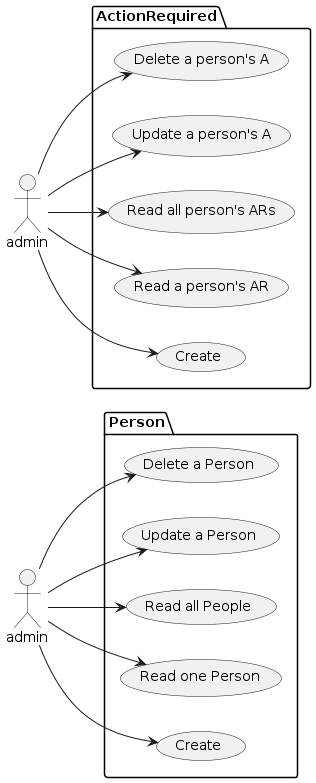

The diagram above was rendered by PlantUML. Its source (embedded in the PNG):
@startuml
left to right direction
actor admin as a1

package Person {
	usecase "Create" as UC1
	usecase "Read one Person" as UC2
	usecase "Read all People" as UC3
	usecase "Update a Person" as UC4
	usecase "Delete a Person" as UC5
}
a1 --> UC1
a1 --> UC2
a1 --> UC3
a1 --> UC4
a1 --> UC5

actor admin as a2
package ActionRequired {
	usecase "Create" as UC6
	usecase "Read a person's AR" as UC7
	usecase "Read all person's ARs" as UC8
	usecase "Update a person's A" as UC9
	usecase "Delete a person's A" as UC10
}
a2 --> UC6
a2 --> UC7
a2 --> UC8
a2 --> UC9
a2 --> UC10
@endum